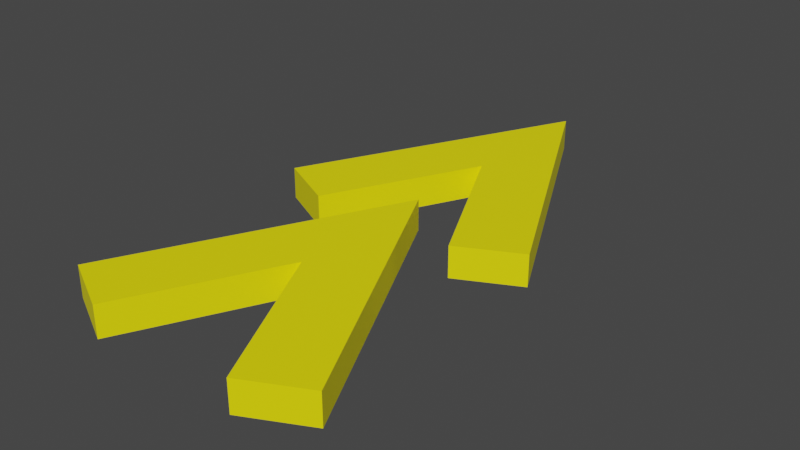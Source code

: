 # Source: turbo-powerup.blend  (saved by Blender 3.6.13; exported with 4.5.12 LTS)
import bpy
from mathutils import Matrix  # noqa: F401  (used for matrix-valued properties, if any)

bpy.ops.wm.read_factory_settings(use_empty=True)
scene = bpy.context.scene
scene.name = 'Scene'

# ---- collections
col_collection = bpy.data.collections.new('Collection'); scene.collection.children.link(col_collection)

# ---- materials (node trees are filled in below, after node groups)
mat_material_001 = bpy.data.materials.new('Material.001')
mat_material_001.use_transparent_shadow = False

# ---- material node trees
mat_material_001.use_nodes = True; mat_material_001.node_tree.nodes.clear()
_N = mat_material_001.node_tree.nodes; _L = mat_material_001.node_tree.links
n0 = _N.new('ShaderNodeBsdfPrincipled'); n0.name = 'Principled BSDF'; n0.location = (10, 300)
n0.distribution = 'GGX'
n0.subsurface_method = 'RANDOM_WALK_SKIN'
n0.inputs[0].default_value = (1.0, 0.8955, 0.0, 1.0)
n0.inputs[3].default_value = 1.45
n0.inputs[27].default_value = (0.0, 0.0, 0.0, 1.0)
n0.inputs[28].default_value = 1.0
n1 = _N.new('ShaderNodeOutputMaterial'); n1.name = 'Material Output'; n1.location = (300, 300)
_L.new(n0.outputs[0], n1.inputs[0])
n1.is_active_output = True

# ---- world
world_world = bpy.data.worlds.new('World'); scene.world = world_world
world_world.use_nodes = True; world_world.node_tree.nodes.clear()
_N = world_world.node_tree.nodes; _L = world_world.node_tree.links
n0 = _N.new('ShaderNodeOutputWorld'); n0.name = 'World Output'; n0.location = (300, 300)
n1 = _N.new('ShaderNodeBackground'); n1.name = 'Background'; n1.location = (10, 300)
n1.inputs[0].default_value = (0.05088, 0.05088, 0.05088, 1.0)
_L.new(n1.outputs[0], n0.inputs[0])
n0.is_active_output = True
world_world.color = (0.05088, 0.05088, 0.05088)
world_world.use_sun_shadow = False
world_world.sun_shadow_jitter_overblur = 0.0

# ---- meshes
me_vert_007 = bpy.data.meshes.new('Vert.007')
me_vert_007.from_pydata([(0.0, 1.217, 0.0), (-0.6, 0.01708, 0.0), (0.6, 0.01708, 0.0), (0.0, 1.217, 0.1382), (-0.6, 0.01708, 0.1382), (0.6, 0.01708, 0.1382), (0.0, 0.1171, 0.0), (-0.6, -1.083, 0.0), (0.6, -1.083, 0.0), (0.0, 0.1171, 0.1382), (-0.6, -1.083, 0.1382), (0.6, -1.083, 0.1382), (0.0, 0.5463, 0.0), (-0.3317, -0.1171, 0.0), (0.3317, -0.1171, 0.0), (0.0, 0.5463, 0.1382), (-0.3317, -0.1171, 0.1382), (0.3317, -0.1171, 0.1382), (0.0, -0.5537, 0.0), (-0.3317, -1.217, 0.0), (0.3317, -1.217, 0.0), (0.0, -0.5537, 0.1382), (-0.3317, -1.217, 0.1382), (0.3317, -1.217, 0.1382)], [], [(2, 0, 3, 5), (0, 1, 4, 3), (8, 6, 9, 11), (6, 7, 10, 9), (14, 17, 15, 12), (12, 15, 16, 13), (20, 23, 21, 18), (18, 21, 22, 19), (1, 0, 12, 13), (0, 2, 14, 12), (3, 4, 16, 15), (5, 3, 15, 17), (2, 5, 17, 14), (4, 1, 13, 16), (7, 6, 18, 19), (6, 8, 20, 18), (9, 10, 22, 21), (11, 9, 21, 23), (8, 11, 23, 20), (10, 7, 19, 22)])
me_vert_007.materials.append(mat_material_001)
me_vert_007.update()

# ---- objects
ob_vert_001 = bpy.data.objects.new('Vert.001', me_vert_007)

# ---- transforms, parenting, visibility, modifiers, constraints
ob_vert_001.location = (0.0, 0.0, 0.0)

# ---- collection membership
col_collection.objects.link(ob_vert_001)

# ---- scene / render settings (as saved in the file)
scene.frame_start = 1; scene.frame_end = 250; scene.frame_set(1)
scene.render.engine = 'BLENDER_EEVEE_NEXT'
scene.cycles.sampling_pattern = 'TABULATED_SOBOL'
scene.view_settings.view_transform = 'Filmic'
bpy.context.view_layer.update()

# ---- added for rendering (the .blend has no active camera and no usable light): camera, sun
cam_auto = bpy.data.cameras.new('AutoCamera')
cam_auto.lens = 50.0
cam_auto.sensor_width = 36.0
cam_auto.clip_end = 1000.0
ob_auto_camera = bpy.data.objects.new('AutoCamera', cam_auto)
scene.collection.objects.link(ob_auto_camera)
ob_auto_camera.location = (2.5142, -3.01704, 2.08046)
ob_auto_camera.rotation_euler = (1.09748, -7.21219e-08, 0.694738)
scene.camera = ob_auto_camera
light_auto_sun = bpy.data.lights.new('AutoSun', 'SUN')
light_auto_sun.energy = 3.0
light_auto_sun.angle = 0.0523599
ob_auto_sun = bpy.data.objects.new('AutoSun', light_auto_sun)
scene.collection.objects.link(ob_auto_sun)
ob_auto_sun.rotation_euler = (0.872665, 0.174533, 0.523599)
bpy.context.view_layer.update()
